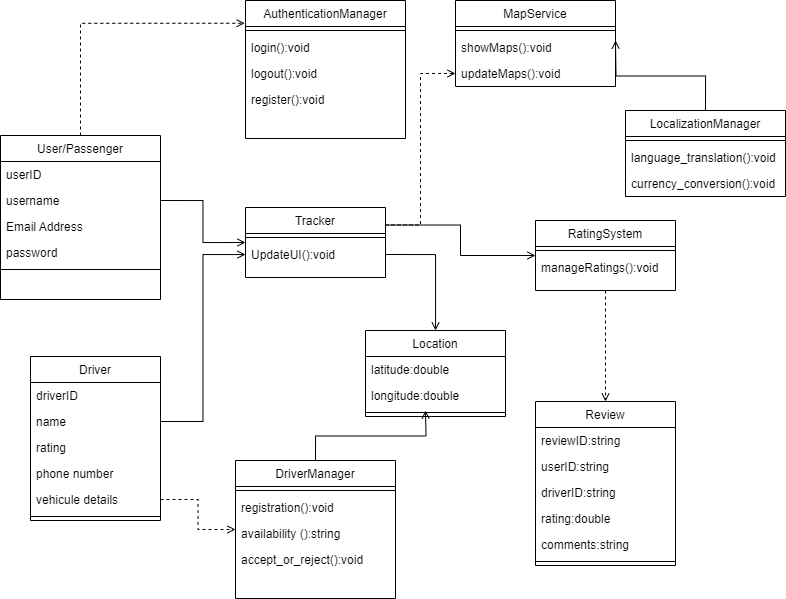

The diagram above was exported from draw.io. Its source (the exported page's mxGraphModel, read from the mxfile embedded in the PNG):
<mxGraphModel dx="967" dy="545" grid="1" gridSize="10" guides="1" tooltips="1" connect="1" arrows="1" fold="1" page="1" pageScale="1" pageWidth="827" pageHeight="1169" math="0" shadow="0">
  <root>
    <mxCell id="WIyWlLk6GJQsqaUBKTNV-0" />
    <mxCell id="WIyWlLk6GJQsqaUBKTNV-1" parent="WIyWlLk6GJQsqaUBKTNV-0" />
    <mxCell id="sNR12M5y7fq2hwcgFkmC-0" value="Driver" style="swimlane;fontStyle=0;align=center;verticalAlign=top;childLayout=stackLayout;horizontal=1;startSize=26;horizontalStack=0;resizeParent=1;resizeLast=0;collapsible=1;marginBottom=0;rounded=0;shadow=0;strokeWidth=1;" vertex="1" parent="WIyWlLk6GJQsqaUBKTNV-1">
      <mxGeometry x="65" y="376" width="130" height="164" as="geometry">
        <mxRectangle x="130" y="380" width="160" height="26" as="alternateBounds" />
      </mxGeometry>
    </mxCell>
    <mxCell id="sNR12M5y7fq2hwcgFkmC-1" value="driverID" style="text;align=left;verticalAlign=top;spacingLeft=4;spacingRight=4;overflow=hidden;rotatable=0;points=[[0,0.5],[1,0.5]];portConstraint=eastwest;" vertex="1" parent="sNR12M5y7fq2hwcgFkmC-0">
      <mxGeometry y="26" width="130" height="26" as="geometry" />
    </mxCell>
    <mxCell id="sNR12M5y7fq2hwcgFkmC-2" value="name" style="text;align=left;verticalAlign=top;spacingLeft=4;spacingRight=4;overflow=hidden;rotatable=0;points=[[0,0.5],[1,0.5]];portConstraint=eastwest;rounded=0;shadow=0;html=0;" vertex="1" parent="sNR12M5y7fq2hwcgFkmC-0">
      <mxGeometry y="52" width="130" height="26" as="geometry" />
    </mxCell>
    <mxCell id="sNR12M5y7fq2hwcgFkmC-19" value="rating" style="text;align=left;verticalAlign=top;spacingLeft=4;spacingRight=4;overflow=hidden;rotatable=0;points=[[0,0.5],[1,0.5]];portConstraint=eastwest;rounded=0;shadow=0;html=0;" vertex="1" parent="sNR12M5y7fq2hwcgFkmC-0">
      <mxGeometry y="78" width="130" height="26" as="geometry" />
    </mxCell>
    <mxCell id="sNR12M5y7fq2hwcgFkmC-20" value="phone number" style="text;align=left;verticalAlign=top;spacingLeft=4;spacingRight=4;overflow=hidden;rotatable=0;points=[[0,0.5],[1,0.5]];portConstraint=eastwest;rounded=0;shadow=0;html=0;" vertex="1" parent="sNR12M5y7fq2hwcgFkmC-0">
      <mxGeometry y="104" width="130" height="26" as="geometry" />
    </mxCell>
    <mxCell id="sNR12M5y7fq2hwcgFkmC-21" value="vehicule details" style="text;align=left;verticalAlign=top;spacingLeft=4;spacingRight=4;overflow=hidden;rotatable=0;points=[[0,0.5],[1,0.5]];portConstraint=eastwest;rounded=0;shadow=0;html=0;" vertex="1" parent="sNR12M5y7fq2hwcgFkmC-0">
      <mxGeometry y="130" width="130" height="26" as="geometry" />
    </mxCell>
    <mxCell id="sNR12M5y7fq2hwcgFkmC-3" value="" style="line;html=1;strokeWidth=1;align=left;verticalAlign=middle;spacingTop=-1;spacingLeft=3;spacingRight=3;rotatable=0;labelPosition=right;points=[];portConstraint=eastwest;" vertex="1" parent="sNR12M5y7fq2hwcgFkmC-0">
      <mxGeometry y="156" width="130" height="8" as="geometry" />
    </mxCell>
    <mxCell id="sNR12M5y7fq2hwcgFkmC-6" value="User/Passenger" style="swimlane;fontStyle=0;align=center;verticalAlign=top;childLayout=stackLayout;horizontal=1;startSize=26;horizontalStack=0;resizeParent=1;resizeLast=0;collapsible=1;marginBottom=0;rounded=0;shadow=0;strokeWidth=1;" vertex="1" parent="WIyWlLk6GJQsqaUBKTNV-1">
      <mxGeometry x="35" y="155" width="160" height="164" as="geometry">
        <mxRectangle x="230" y="140" width="160" height="26" as="alternateBounds" />
      </mxGeometry>
    </mxCell>
    <mxCell id="sNR12M5y7fq2hwcgFkmC-7" value="userID" style="text;align=left;verticalAlign=top;spacingLeft=4;spacingRight=4;overflow=hidden;rotatable=0;points=[[0,0.5],[1,0.5]];portConstraint=eastwest;" vertex="1" parent="sNR12M5y7fq2hwcgFkmC-6">
      <mxGeometry y="26" width="160" height="26" as="geometry" />
    </mxCell>
    <mxCell id="sNR12M5y7fq2hwcgFkmC-8" value="username" style="text;align=left;verticalAlign=top;spacingLeft=4;spacingRight=4;overflow=hidden;rotatable=0;points=[[0,0.5],[1,0.5]];portConstraint=eastwest;rounded=0;shadow=0;html=0;" vertex="1" parent="sNR12M5y7fq2hwcgFkmC-6">
      <mxGeometry y="52" width="160" height="26" as="geometry" />
    </mxCell>
    <mxCell id="sNR12M5y7fq2hwcgFkmC-9" value="Email Address" style="text;align=left;verticalAlign=top;spacingLeft=4;spacingRight=4;overflow=hidden;rotatable=0;points=[[0,0.5],[1,0.5]];portConstraint=eastwest;rounded=0;shadow=0;html=0;" vertex="1" parent="sNR12M5y7fq2hwcgFkmC-6">
      <mxGeometry y="78" width="160" height="26" as="geometry" />
    </mxCell>
    <mxCell id="sNR12M5y7fq2hwcgFkmC-11" value="password" style="text;align=left;verticalAlign=top;spacingLeft=4;spacingRight=4;overflow=hidden;rotatable=0;points=[[0,0.5],[1,0.5]];portConstraint=eastwest;" vertex="1" parent="sNR12M5y7fq2hwcgFkmC-6">
      <mxGeometry y="104" width="160" height="26" as="geometry" />
    </mxCell>
    <mxCell id="sNR12M5y7fq2hwcgFkmC-10" value="" style="line;html=1;strokeWidth=1;align=left;verticalAlign=middle;spacingTop=-1;spacingLeft=3;spacingRight=3;rotatable=0;labelPosition=right;points=[];portConstraint=eastwest;" vertex="1" parent="sNR12M5y7fq2hwcgFkmC-6">
      <mxGeometry y="130" width="160" height="8" as="geometry" />
    </mxCell>
    <mxCell id="sNR12M5y7fq2hwcgFkmC-13" value="AuthenticationManager" style="swimlane;fontStyle=0;align=center;verticalAlign=top;childLayout=stackLayout;horizontal=1;startSize=26;horizontalStack=0;resizeParent=1;resizeLast=0;collapsible=1;marginBottom=0;rounded=0;shadow=0;strokeWidth=1;" vertex="1" parent="WIyWlLk6GJQsqaUBKTNV-1">
      <mxGeometry x="280" y="20" width="160" height="138" as="geometry">
        <mxRectangle x="340" y="380" width="170" height="26" as="alternateBounds" />
      </mxGeometry>
    </mxCell>
    <mxCell id="sNR12M5y7fq2hwcgFkmC-15" value="" style="line;html=1;strokeWidth=1;align=left;verticalAlign=middle;spacingTop=-1;spacingLeft=3;spacingRight=3;rotatable=0;labelPosition=right;points=[];portConstraint=eastwest;" vertex="1" parent="sNR12M5y7fq2hwcgFkmC-13">
      <mxGeometry y="26" width="160" height="8" as="geometry" />
    </mxCell>
    <mxCell id="sNR12M5y7fq2hwcgFkmC-16" value="login():void" style="text;align=left;verticalAlign=top;spacingLeft=4;spacingRight=4;overflow=hidden;rotatable=0;points=[[0,0.5],[1,0.5]];portConstraint=eastwest;" vertex="1" parent="sNR12M5y7fq2hwcgFkmC-13">
      <mxGeometry y="34" width="160" height="26" as="geometry" />
    </mxCell>
    <mxCell id="sNR12M5y7fq2hwcgFkmC-17" value="logout():void" style="text;align=left;verticalAlign=top;spacingLeft=4;spacingRight=4;overflow=hidden;rotatable=0;points=[[0,0.5],[1,0.5]];portConstraint=eastwest;" vertex="1" parent="sNR12M5y7fq2hwcgFkmC-13">
      <mxGeometry y="60" width="160" height="26" as="geometry" />
    </mxCell>
    <mxCell id="sNR12M5y7fq2hwcgFkmC-18" value="register():void" style="text;align=left;verticalAlign=top;spacingLeft=4;spacingRight=4;overflow=hidden;rotatable=0;points=[[0,0.5],[1,0.5]];portConstraint=eastwest;" vertex="1" parent="sNR12M5y7fq2hwcgFkmC-13">
      <mxGeometry y="86" width="160" height="26" as="geometry" />
    </mxCell>
    <mxCell id="sNR12M5y7fq2hwcgFkmC-63" style="edgeStyle=orthogonalEdgeStyle;rounded=0;orthogonalLoop=1;jettySize=auto;html=1;exitX=0.5;exitY=0;exitDx=0;exitDy=0;endArrow=open;endFill=0;" edge="1" parent="WIyWlLk6GJQsqaUBKTNV-1" source="sNR12M5y7fq2hwcgFkmC-22">
      <mxGeometry relative="1" as="geometry">
        <mxPoint x="460" y="430" as="targetPoint" />
      </mxGeometry>
    </mxCell>
    <mxCell id="sNR12M5y7fq2hwcgFkmC-22" value="DriverManager" style="swimlane;fontStyle=0;align=center;verticalAlign=top;childLayout=stackLayout;horizontal=1;startSize=26;horizontalStack=0;resizeParent=1;resizeLast=0;collapsible=1;marginBottom=0;rounded=0;shadow=0;strokeWidth=1;" vertex="1" parent="WIyWlLk6GJQsqaUBKTNV-1">
      <mxGeometry x="270" y="480" width="160" height="138" as="geometry">
        <mxRectangle x="340" y="380" width="170" height="26" as="alternateBounds" />
      </mxGeometry>
    </mxCell>
    <mxCell id="sNR12M5y7fq2hwcgFkmC-23" value="" style="line;html=1;strokeWidth=1;align=left;verticalAlign=middle;spacingTop=-1;spacingLeft=3;spacingRight=3;rotatable=0;labelPosition=right;points=[];portConstraint=eastwest;" vertex="1" parent="sNR12M5y7fq2hwcgFkmC-22">
      <mxGeometry y="26" width="160" height="8" as="geometry" />
    </mxCell>
    <mxCell id="sNR12M5y7fq2hwcgFkmC-24" value="registration():void" style="text;align=left;verticalAlign=top;spacingLeft=4;spacingRight=4;overflow=hidden;rotatable=0;points=[[0,0.5],[1,0.5]];portConstraint=eastwest;" vertex="1" parent="sNR12M5y7fq2hwcgFkmC-22">
      <mxGeometry y="34" width="160" height="26" as="geometry" />
    </mxCell>
    <mxCell id="sNR12M5y7fq2hwcgFkmC-25" value="availability ():string" style="text;align=left;verticalAlign=top;spacingLeft=4;spacingRight=4;overflow=hidden;rotatable=0;points=[[0,0.5],[1,0.5]];portConstraint=eastwest;" vertex="1" parent="sNR12M5y7fq2hwcgFkmC-22">
      <mxGeometry y="60" width="160" height="26" as="geometry" />
    </mxCell>
    <mxCell id="sNR12M5y7fq2hwcgFkmC-26" value="accept_or_reject():void" style="text;align=left;verticalAlign=top;spacingLeft=4;spacingRight=4;overflow=hidden;rotatable=0;points=[[0,0.5],[1,0.5]];portConstraint=eastwest;" vertex="1" parent="sNR12M5y7fq2hwcgFkmC-22">
      <mxGeometry y="86" width="160" height="26" as="geometry" />
    </mxCell>
    <mxCell id="sNR12M5y7fq2hwcgFkmC-27" value="Location" style="swimlane;fontStyle=0;align=center;verticalAlign=top;childLayout=stackLayout;horizontal=1;startSize=26;horizontalStack=0;resizeParent=1;resizeLast=0;collapsible=1;marginBottom=0;rounded=0;shadow=0;strokeWidth=1;" vertex="1" parent="WIyWlLk6GJQsqaUBKTNV-1">
      <mxGeometry x="400" y="350" width="140" height="86" as="geometry">
        <mxRectangle x="340" y="380" width="170" height="26" as="alternateBounds" />
      </mxGeometry>
    </mxCell>
    <mxCell id="sNR12M5y7fq2hwcgFkmC-28" value="latitude:double" style="text;align=left;verticalAlign=top;spacingLeft=4;spacingRight=4;overflow=hidden;rotatable=0;points=[[0,0.5],[1,0.5]];portConstraint=eastwest;" vertex="1" parent="sNR12M5y7fq2hwcgFkmC-27">
      <mxGeometry y="26" width="140" height="26" as="geometry" />
    </mxCell>
    <mxCell id="sNR12M5y7fq2hwcgFkmC-30" value="longitude:double" style="text;align=left;verticalAlign=top;spacingLeft=4;spacingRight=4;overflow=hidden;rotatable=0;points=[[0,0.5],[1,0.5]];portConstraint=eastwest;" vertex="1" parent="sNR12M5y7fq2hwcgFkmC-27">
      <mxGeometry y="52" width="140" height="26" as="geometry" />
    </mxCell>
    <mxCell id="sNR12M5y7fq2hwcgFkmC-29" value="" style="line;html=1;strokeWidth=1;align=left;verticalAlign=middle;spacingTop=-1;spacingLeft=3;spacingRight=3;rotatable=0;labelPosition=right;points=[];portConstraint=eastwest;" vertex="1" parent="sNR12M5y7fq2hwcgFkmC-27">
      <mxGeometry y="78" width="140" height="8" as="geometry" />
    </mxCell>
    <mxCell id="sNR12M5y7fq2hwcgFkmC-65" style="edgeStyle=orthogonalEdgeStyle;rounded=0;orthogonalLoop=1;jettySize=auto;html=1;exitX=1;exitY=0.25;exitDx=0;exitDy=0;endArrow=open;endFill=0;dashed=1;" edge="1" parent="WIyWlLk6GJQsqaUBKTNV-1" source="sNR12M5y7fq2hwcgFkmC-33" target="sNR12M5y7fq2hwcgFkmC-57">
      <mxGeometry relative="1" as="geometry" />
    </mxCell>
    <mxCell id="sNR12M5y7fq2hwcgFkmC-66" style="edgeStyle=orthogonalEdgeStyle;rounded=0;orthogonalLoop=1;jettySize=auto;html=1;exitX=1;exitY=0.25;exitDx=0;exitDy=0;entryX=0;entryY=0.5;entryDx=0;entryDy=0;endArrow=open;endFill=0;" edge="1" parent="WIyWlLk6GJQsqaUBKTNV-1" source="sNR12M5y7fq2hwcgFkmC-33" target="sNR12M5y7fq2hwcgFkmC-47">
      <mxGeometry relative="1" as="geometry" />
    </mxCell>
    <mxCell id="sNR12M5y7fq2hwcgFkmC-33" value="Tracker" style="swimlane;fontStyle=0;align=center;verticalAlign=top;childLayout=stackLayout;horizontal=1;startSize=26;horizontalStack=0;resizeParent=1;resizeLast=0;collapsible=1;marginBottom=0;rounded=0;shadow=0;strokeWidth=1;" vertex="1" parent="WIyWlLk6GJQsqaUBKTNV-1">
      <mxGeometry x="280" y="227" width="140" height="70" as="geometry">
        <mxRectangle x="340" y="380" width="170" height="26" as="alternateBounds" />
      </mxGeometry>
    </mxCell>
    <mxCell id="sNR12M5y7fq2hwcgFkmC-35" value="" style="line;html=1;strokeWidth=1;align=left;verticalAlign=middle;spacingTop=-1;spacingLeft=3;spacingRight=3;rotatable=0;labelPosition=right;points=[];portConstraint=eastwest;" vertex="1" parent="sNR12M5y7fq2hwcgFkmC-33">
      <mxGeometry y="26" width="140" height="8" as="geometry" />
    </mxCell>
    <mxCell id="sNR12M5y7fq2hwcgFkmC-36" value="UpdateUI():void" style="text;align=left;verticalAlign=top;spacingLeft=4;spacingRight=4;overflow=hidden;rotatable=0;points=[[0,0.5],[1,0.5]];portConstraint=eastwest;" vertex="1" parent="sNR12M5y7fq2hwcgFkmC-33">
      <mxGeometry y="34" width="140" height="26" as="geometry" />
    </mxCell>
    <mxCell id="sNR12M5y7fq2hwcgFkmC-39" value="Review" style="swimlane;fontStyle=0;align=center;verticalAlign=top;childLayout=stackLayout;horizontal=1;startSize=26;horizontalStack=0;resizeParent=1;resizeLast=0;collapsible=1;marginBottom=0;rounded=0;shadow=0;strokeWidth=1;" vertex="1" parent="WIyWlLk6GJQsqaUBKTNV-1">
      <mxGeometry x="570" y="421" width="140" height="164" as="geometry">
        <mxRectangle x="340" y="380" width="170" height="26" as="alternateBounds" />
      </mxGeometry>
    </mxCell>
    <mxCell id="sNR12M5y7fq2hwcgFkmC-40" value="reviewID:string" style="text;align=left;verticalAlign=top;spacingLeft=4;spacingRight=4;overflow=hidden;rotatable=0;points=[[0,0.5],[1,0.5]];portConstraint=eastwest;" vertex="1" parent="sNR12M5y7fq2hwcgFkmC-39">
      <mxGeometry y="26" width="140" height="26" as="geometry" />
    </mxCell>
    <mxCell id="sNR12M5y7fq2hwcgFkmC-41" value="userID:string" style="text;align=left;verticalAlign=top;spacingLeft=4;spacingRight=4;overflow=hidden;rotatable=0;points=[[0,0.5],[1,0.5]];portConstraint=eastwest;" vertex="1" parent="sNR12M5y7fq2hwcgFkmC-39">
      <mxGeometry y="52" width="140" height="26" as="geometry" />
    </mxCell>
    <mxCell id="sNR12M5y7fq2hwcgFkmC-43" value="driverID:string" style="text;align=left;verticalAlign=top;spacingLeft=4;spacingRight=4;overflow=hidden;rotatable=0;points=[[0,0.5],[1,0.5]];portConstraint=eastwest;" vertex="1" parent="sNR12M5y7fq2hwcgFkmC-39">
      <mxGeometry y="78" width="140" height="26" as="geometry" />
    </mxCell>
    <mxCell id="sNR12M5y7fq2hwcgFkmC-44" value="rating:double" style="text;align=left;verticalAlign=top;spacingLeft=4;spacingRight=4;overflow=hidden;rotatable=0;points=[[0,0.5],[1,0.5]];portConstraint=eastwest;" vertex="1" parent="sNR12M5y7fq2hwcgFkmC-39">
      <mxGeometry y="104" width="140" height="26" as="geometry" />
    </mxCell>
    <mxCell id="sNR12M5y7fq2hwcgFkmC-46" value="comments:string" style="text;align=left;verticalAlign=top;spacingLeft=4;spacingRight=4;overflow=hidden;rotatable=0;points=[[0,0.5],[1,0.5]];portConstraint=eastwest;" vertex="1" parent="sNR12M5y7fq2hwcgFkmC-39">
      <mxGeometry y="130" width="140" height="26" as="geometry" />
    </mxCell>
    <mxCell id="sNR12M5y7fq2hwcgFkmC-42" value="" style="line;html=1;strokeWidth=1;align=left;verticalAlign=middle;spacingTop=-1;spacingLeft=3;spacingRight=3;rotatable=0;labelPosition=right;points=[];portConstraint=eastwest;" vertex="1" parent="sNR12M5y7fq2hwcgFkmC-39">
      <mxGeometry y="156" width="140" height="8" as="geometry" />
    </mxCell>
    <mxCell id="sNR12M5y7fq2hwcgFkmC-62" style="edgeStyle=orthogonalEdgeStyle;rounded=0;orthogonalLoop=1;jettySize=auto;html=1;exitX=0.5;exitY=1;exitDx=0;exitDy=0;dashed=1;endArrow=open;endFill=0;" edge="1" parent="WIyWlLk6GJQsqaUBKTNV-1" source="sNR12M5y7fq2hwcgFkmC-47" target="sNR12M5y7fq2hwcgFkmC-39">
      <mxGeometry relative="1" as="geometry" />
    </mxCell>
    <mxCell id="sNR12M5y7fq2hwcgFkmC-47" value="RatingSystem" style="swimlane;fontStyle=0;align=center;verticalAlign=top;childLayout=stackLayout;horizontal=1;startSize=26;horizontalStack=0;resizeParent=1;resizeLast=0;collapsible=1;marginBottom=0;rounded=0;shadow=0;strokeWidth=1;" vertex="1" parent="WIyWlLk6GJQsqaUBKTNV-1">
      <mxGeometry x="570" y="240" width="140" height="70" as="geometry">
        <mxRectangle x="340" y="380" width="170" height="26" as="alternateBounds" />
      </mxGeometry>
    </mxCell>
    <mxCell id="sNR12M5y7fq2hwcgFkmC-48" value="" style="line;html=1;strokeWidth=1;align=left;verticalAlign=middle;spacingTop=-1;spacingLeft=3;spacingRight=3;rotatable=0;labelPosition=right;points=[];portConstraint=eastwest;" vertex="1" parent="sNR12M5y7fq2hwcgFkmC-47">
      <mxGeometry y="26" width="140" height="8" as="geometry" />
    </mxCell>
    <mxCell id="sNR12M5y7fq2hwcgFkmC-49" value="manageRatings():void" style="text;align=left;verticalAlign=top;spacingLeft=4;spacingRight=4;overflow=hidden;rotatable=0;points=[[0,0.5],[1,0.5]];portConstraint=eastwest;" vertex="1" parent="sNR12M5y7fq2hwcgFkmC-47">
      <mxGeometry y="34" width="140" height="26" as="geometry" />
    </mxCell>
    <mxCell id="sNR12M5y7fq2hwcgFkmC-67" style="edgeStyle=orthogonalEdgeStyle;rounded=0;orthogonalLoop=1;jettySize=auto;html=1;exitX=0.5;exitY=0;exitDx=0;exitDy=0;endArrow=open;endFill=0;" edge="1" parent="WIyWlLk6GJQsqaUBKTNV-1" source="sNR12M5y7fq2hwcgFkmC-50">
      <mxGeometry relative="1" as="geometry">
        <mxPoint x="650" y="60" as="targetPoint" />
      </mxGeometry>
    </mxCell>
    <mxCell id="sNR12M5y7fq2hwcgFkmC-50" value="LocalizationManager" style="swimlane;fontStyle=0;align=center;verticalAlign=top;childLayout=stackLayout;horizontal=1;startSize=26;horizontalStack=0;resizeParent=1;resizeLast=0;collapsible=1;marginBottom=0;rounded=0;shadow=0;strokeWidth=1;" vertex="1" parent="WIyWlLk6GJQsqaUBKTNV-1">
      <mxGeometry x="660" y="130" width="160" height="86" as="geometry">
        <mxRectangle x="340" y="380" width="170" height="26" as="alternateBounds" />
      </mxGeometry>
    </mxCell>
    <mxCell id="sNR12M5y7fq2hwcgFkmC-51" value="" style="line;html=1;strokeWidth=1;align=left;verticalAlign=middle;spacingTop=-1;spacingLeft=3;spacingRight=3;rotatable=0;labelPosition=right;points=[];portConstraint=eastwest;" vertex="1" parent="sNR12M5y7fq2hwcgFkmC-50">
      <mxGeometry y="26" width="160" height="8" as="geometry" />
    </mxCell>
    <mxCell id="sNR12M5y7fq2hwcgFkmC-52" value="language_translation():void" style="text;align=left;verticalAlign=top;spacingLeft=4;spacingRight=4;overflow=hidden;rotatable=0;points=[[0,0.5],[1,0.5]];portConstraint=eastwest;" vertex="1" parent="sNR12M5y7fq2hwcgFkmC-50">
      <mxGeometry y="34" width="160" height="26" as="geometry" />
    </mxCell>
    <mxCell id="sNR12M5y7fq2hwcgFkmC-53" value=" currency_conversion():void" style="text;align=left;verticalAlign=top;spacingLeft=4;spacingRight=4;overflow=hidden;rotatable=0;points=[[0,0.5],[1,0.5]];portConstraint=eastwest;" vertex="1" parent="sNR12M5y7fq2hwcgFkmC-50">
      <mxGeometry y="60" width="160" height="26" as="geometry" />
    </mxCell>
    <mxCell id="sNR12M5y7fq2hwcgFkmC-54" value="MapService" style="swimlane;fontStyle=0;align=center;verticalAlign=top;childLayout=stackLayout;horizontal=1;startSize=26;horizontalStack=0;resizeParent=1;resizeLast=0;collapsible=1;marginBottom=0;rounded=0;shadow=0;strokeWidth=1;" vertex="1" parent="WIyWlLk6GJQsqaUBKTNV-1">
      <mxGeometry x="490" y="20" width="160" height="86" as="geometry">
        <mxRectangle x="340" y="380" width="170" height="26" as="alternateBounds" />
      </mxGeometry>
    </mxCell>
    <mxCell id="sNR12M5y7fq2hwcgFkmC-55" value="" style="line;html=1;strokeWidth=1;align=left;verticalAlign=middle;spacingTop=-1;spacingLeft=3;spacingRight=3;rotatable=0;labelPosition=right;points=[];portConstraint=eastwest;" vertex="1" parent="sNR12M5y7fq2hwcgFkmC-54">
      <mxGeometry y="26" width="160" height="8" as="geometry" />
    </mxCell>
    <mxCell id="sNR12M5y7fq2hwcgFkmC-56" value="showMaps():void" style="text;align=left;verticalAlign=top;spacingLeft=4;spacingRight=4;overflow=hidden;rotatable=0;points=[[0,0.5],[1,0.5]];portConstraint=eastwest;" vertex="1" parent="sNR12M5y7fq2hwcgFkmC-54">
      <mxGeometry y="34" width="160" height="26" as="geometry" />
    </mxCell>
    <mxCell id="sNR12M5y7fq2hwcgFkmC-57" value=" updateMaps():void" style="text;align=left;verticalAlign=top;spacingLeft=4;spacingRight=4;overflow=hidden;rotatable=0;points=[[0,0.5],[1,0.5]];portConstraint=eastwest;" vertex="1" parent="sNR12M5y7fq2hwcgFkmC-54">
      <mxGeometry y="60" width="160" height="26" as="geometry" />
    </mxCell>
    <mxCell id="sNR12M5y7fq2hwcgFkmC-58" style="edgeStyle=orthogonalEdgeStyle;rounded=0;orthogonalLoop=1;jettySize=auto;html=1;exitX=1;exitY=0.5;exitDx=0;exitDy=0;entryX=0;entryY=0.5;entryDx=0;entryDy=0;endArrow=open;endFill=0;" edge="1" parent="WIyWlLk6GJQsqaUBKTNV-1" source="sNR12M5y7fq2hwcgFkmC-8" target="sNR12M5y7fq2hwcgFkmC-33">
      <mxGeometry relative="1" as="geometry" />
    </mxCell>
    <mxCell id="sNR12M5y7fq2hwcgFkmC-59" style="edgeStyle=orthogonalEdgeStyle;rounded=0;orthogonalLoop=1;jettySize=auto;html=1;exitX=1;exitY=0.5;exitDx=0;exitDy=0;endArrow=open;endFill=0;" edge="1" parent="WIyWlLk6GJQsqaUBKTNV-1" source="sNR12M5y7fq2hwcgFkmC-2" target="sNR12M5y7fq2hwcgFkmC-36">
      <mxGeometry relative="1" as="geometry" />
    </mxCell>
    <mxCell id="sNR12M5y7fq2hwcgFkmC-60" style="edgeStyle=orthogonalEdgeStyle;rounded=0;orthogonalLoop=1;jettySize=auto;html=1;exitX=1;exitY=0.5;exitDx=0;exitDy=0;entryX=0;entryY=0.5;entryDx=0;entryDy=0;endArrow=open;endFill=0;dashed=1;" edge="1" parent="WIyWlLk6GJQsqaUBKTNV-1" source="sNR12M5y7fq2hwcgFkmC-21" target="sNR12M5y7fq2hwcgFkmC-22">
      <mxGeometry relative="1" as="geometry" />
    </mxCell>
    <mxCell id="sNR12M5y7fq2hwcgFkmC-61" style="edgeStyle=orthogonalEdgeStyle;rounded=0;orthogonalLoop=1;jettySize=auto;html=1;exitX=0.5;exitY=0;exitDx=0;exitDy=0;entryX=-0.005;entryY=0.165;entryDx=0;entryDy=0;entryPerimeter=0;endArrow=open;endFill=0;dashed=1;" edge="1" parent="WIyWlLk6GJQsqaUBKTNV-1" source="sNR12M5y7fq2hwcgFkmC-6" target="sNR12M5y7fq2hwcgFkmC-13">
      <mxGeometry relative="1" as="geometry" />
    </mxCell>
    <mxCell id="sNR12M5y7fq2hwcgFkmC-64" style="edgeStyle=orthogonalEdgeStyle;rounded=0;orthogonalLoop=1;jettySize=auto;html=1;exitX=1;exitY=0.5;exitDx=0;exitDy=0;endArrow=open;endFill=0;" edge="1" parent="WIyWlLk6GJQsqaUBKTNV-1" source="sNR12M5y7fq2hwcgFkmC-36" target="sNR12M5y7fq2hwcgFkmC-27">
      <mxGeometry relative="1" as="geometry" />
    </mxCell>
  </root>
</mxGraphModel>